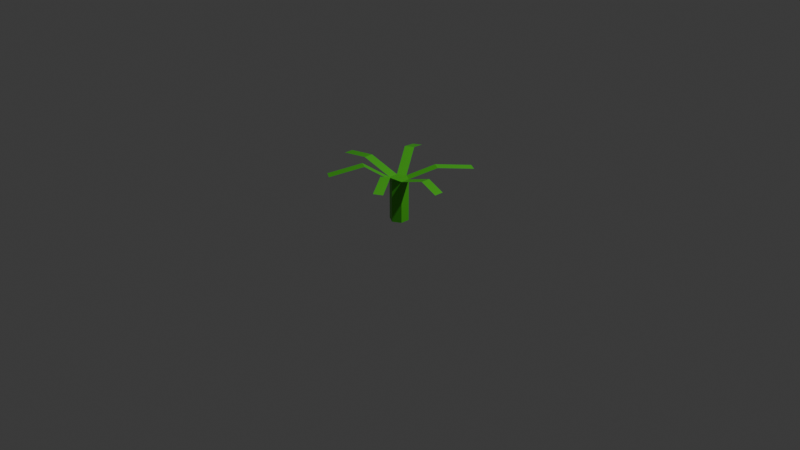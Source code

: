 # Source: 2.blend  (saved by Blender 4.2.66; exported with 4.5.12 LTS)
import bpy
from mathutils import Matrix  # noqa: F401  (used for matrix-valued properties, if any)

bpy.ops.wm.read_factory_settings(use_empty=True)
scene = bpy.context.scene
scene.name = 'Scene'

# ---- collections
col_collection = bpy.data.collections.new('Collection'); scene.collection.children.link(col_collection)

# ---- materials (node trees are filled in below, after node groups)
mat_material_001 = bpy.data.materials.new('Material.001')

# ---- material node trees
mat_material_001.use_nodes = True; mat_material_001.node_tree.nodes.clear()
_N = mat_material_001.node_tree.nodes; _L = mat_material_001.node_tree.links
n0 = _N.new('ShaderNodeBsdfPrincipled'); n0.name = 'Principled BSDF'; n0.location = (10, 300)
n0.inputs[0].default_value = (0.07424, 0.5225, 0.01972, 1.0)
n1 = _N.new('ShaderNodeOutputMaterial'); n1.name = 'Material Output'; n1.location = (300, 300)
_L.new(n0.outputs[0], n1.inputs[0])
n1.is_active_output = True

# ---- world
world_world = bpy.data.worlds.new('World'); scene.world = world_world
world_world.use_nodes = True; world_world.node_tree.nodes.clear()
_N = world_world.node_tree.nodes; _L = world_world.node_tree.links
n0 = _N.new('ShaderNodeOutputWorld'); n0.name = 'World Output'; n0.location = (300, 300)
n1 = _N.new('ShaderNodeBackground'); n1.name = 'Background'; n1.location = (10, 300)
n1.inputs[0].default_value = (0.05088, 0.05088, 0.05088, 1.0)
_L.new(n1.outputs[0], n0.inputs[0])
n0.is_active_output = True
world_world.color = (0.05088, 0.05088, 0.05088)
world_world.sun_shadow_jitter_overblur = 0.0

# ---- cameras
cam_camera = bpy.data.cameras.new('Camera')
cam_camera.clip_end = 100.0
cam_camera.ortho_scale = 7.314

# ---- lights
light_light = bpy.data.lights.new('Light', 'POINT')
light_light.energy = 1000.0
light_light.shadow_soft_size = 0.1

# ---- meshes
me_cylinder = bpy.data.meshes.new('Cylinder')
me_cylinder.from_pydata([(0.0, 0.1, 0.0), (0.0, 0.1, 0.45), (0.0866, 0.05, 0.0), (0.0866, 0.05, 0.45), (0.0866, -0.05, 0.0), (0.0866, -0.05, 0.45), (0.0, -0.1, 0.0), (0.0, -0.1, 0.45), (-0.0866, -0.05, 0.0), (-0.0866, -0.05, 0.45), (-0.0866, 0.05, 0.0), (-0.0866, 0.05, 0.45), (0.2039, -0.3087, 0.613), (0.1173, -0.3587, 0.613), (0.3967, -0.5798, 0.5787), (0.3101, -0.6298, 0.5787), (-0.4235, -0.0796, 0.5702), (-0.4235, 0.0204, 0.5702), (-0.7132, -0.09521, 0.5355), (-0.7132, 0.004792, 0.5355), (0.1727, 0.3297, 0.5571), (0.2593, 0.2797, 0.5571), (0.373, 0.6433, 0.5198), (0.4597, 0.5933, 0.5198), (-0.1397, -0.3347, 0.626), (-0.2263, -0.2847, 0.626), (-0.3355, -0.6257, 0.5411), (-0.4221, -0.5757, 0.5411), (-0.2103, 0.4096, 0.6043), (-0.2969, 0.3596, 0.6043), (-0.3407, 0.6506, 0.524), (-0.4273, 0.6005, 0.524), (0.4328, -0.01069, 0.584), (0.4328, -0.1107, 0.584), (0.713, -0.1081, 0.5659), (0.713, -0.2081, 0.5659)], [], [(0, 1, 3, 2), (2, 3, 5, 4), (4, 5, 7, 6), (6, 7, 9, 8), (3, 1, 11, 9, 7, 5), (8, 9, 11, 10), (10, 11, 1, 0), (0, 2, 4, 6, 8, 10), (5, 7, 13, 12), (12, 13, 15, 14), (11, 9, 16, 17), (17, 16, 18, 19), (1, 3, 21, 20), (20, 21, 23, 22), (7, 9, 25, 24), (24, 25, 27, 26), (1, 11, 29, 28), (28, 29, 31, 30), (3, 5, 33, 32), (32, 33, 35, 34)])
_uv = me_cylinder.uv_layers.new(name='UVMap')
_uv.uv.foreach_set('vector', [1.0, 0.5, 1.0, 1.0, 0.8333, 1.0, 0.8333, 0.5, 0.8333, 0.5, 0.8333, 1.0, 0.6667, 1.0, 0.6667, 0.5, 0.6667, 0.5, 0.6667, 1.0, 0.5, 1.0, 0.5, 0.5, 0.5, 0.5, 0.5, 1.0, 0.3333, 1.0, 0.3333, 0.5, 0.4578, 0.37, 0.25, 0.49, 0.04215, 0.37, 0.04215, 0.13, 0.25, 0.01, 0.4578, 0.13, 0.3333, 0.5, 0.3333, 1.0, 0.1667, 1.0, 0.1667, 0.5, 0.1667, 0.5, 0.1667, 1.0, -8.941e-08, 1.0, -8.941e-08, 0.5, 0.75, 0.49, 0.9578, 0.37, 0.9578, 0.13, 0.75, 0.01, 0.5422, 0.13, 0.5422, 0.37, 0.6667, 1.0, 0.5, 1.0, 0.5, 1.0, 0.6667, 1.0, 0.6667, 1.0, 0.5, 1.0, 0.5, 1.0, 0.6667, 1.0, 0.04215, 0.37, 0.04215, 0.13, 0.04215, 0.13, 0.04215, 0.37, 0.04215, 0.37, 0.04215, 0.13, 0.04215, 0.13, 0.04215, 0.37, 1.0, 1.0, 0.8333, 1.0, 0.8333, 1.0, 1.0, 1.0, 1.0, 1.0, 0.8333, 1.0, 0.8333, 1.0, 1.0, 1.0, 0.5, 1.0, 0.3333, 1.0, 0.3333, 1.0, 0.5, 1.0, 0.5, 1.0, 0.3333, 1.0, 0.3333, 1.0, 0.5, 1.0, 0.25, 0.49, 0.04215, 0.37, 0.04215, 0.37, 0.25, 0.49, 0.25, 0.49, 0.04215, 0.37, 0.04215, 0.37, 0.25, 0.49, 0.8333, 1.0, 0.6667, 1.0, 0.6667, 1.0, 0.8333, 1.0, 0.8333, 1.0, 0.6667, 1.0, 0.6667, 1.0, 0.8333, 1.0])
me_cylinder.materials.append(mat_material_001)
me_cylinder.update()

# ---- objects
ob_light = bpy.data.objects.new('Light', light_light)
ob_camera = bpy.data.objects.new('Camera', cam_camera)
ob_cylinder = bpy.data.objects.new('Cylinder', me_cylinder)

# ---- transforms, parenting, visibility, modifiers, constraints
ob_light.location = (4.076, 1.005, 5.904)
ob_light.rotation_euler = (0.6503, 0.05522, 1.866)
ob_light.lock_rotations_4d = False
ob_light.empty_display_type = 'ARROWS'
ob_light.color = (0.0, 0.0, 0.0, 0.0)
ob_light.lineart.crease_threshold = 0.0
ob_camera.location = (7.359, -6.926, 4.958)
ob_camera.rotation_euler = (1.109, 0.0, 0.8149)
ob_camera.lock_rotations_4d = False
ob_camera.empty_display_type = 'ARROWS'
ob_camera.color = (0.0, 0.0, 0.0, 0.0)
ob_camera.display_type = 'WIRE'
ob_camera.lineart.crease_threshold = 0.0
ob_cylinder.location = (0.0, 0.0, 0.0)

# ---- collection membership
col_collection.objects.link(ob_light)
col_collection.objects.link(ob_camera)
col_collection.objects.link(ob_cylinder)

# ---- scene / render settings (as saved in the file)
scene.camera = ob_camera
scene.frame_start = 1; scene.frame_end = 250; scene.frame_set(1)
scene.render.engine = 'BLENDER_EEVEE_NEXT'
bpy.context.view_layer.update()
